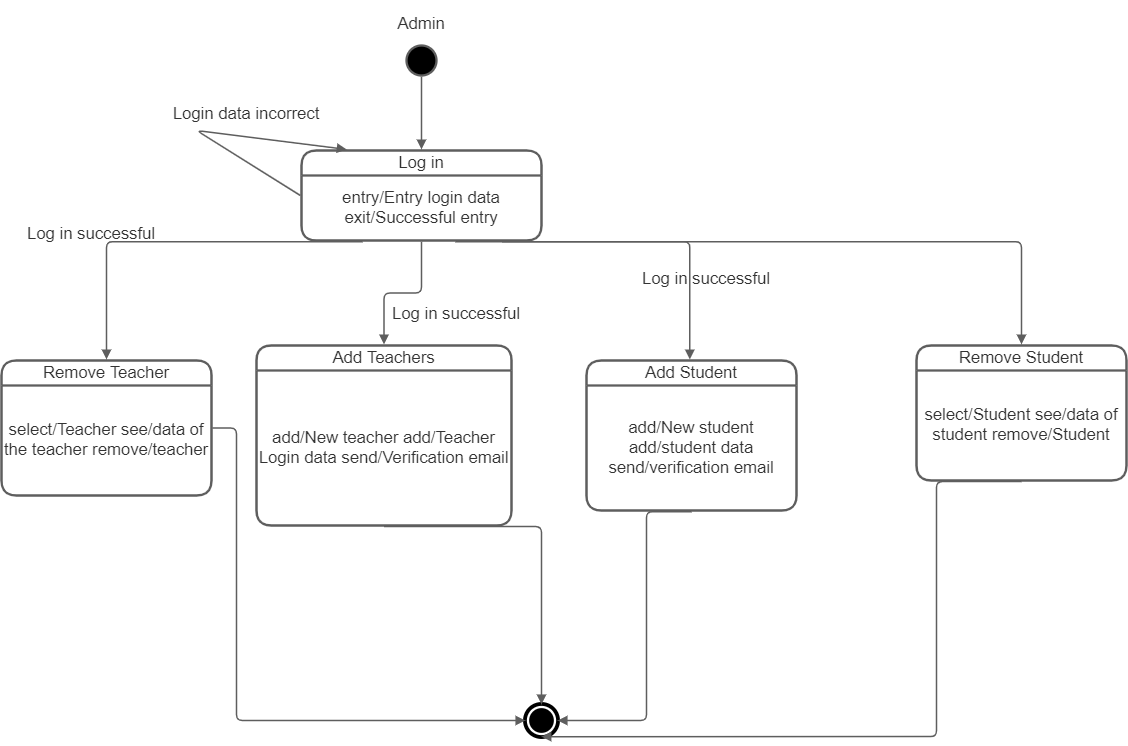

The diagram above was exported from draw.io. Its source (the exported page's mxGraphModel, read from the mxfile embedded in the PNG):
<mxGraphModel dx="1102" dy="614" grid="1" gridSize="10" guides="1" tooltips="1" connect="1" arrows="1" fold="1" page="1" pageScale="1" pageWidth="850" pageHeight="1100" math="0" shadow="0">
  <root>
    <mxCell id="0" />
    <mxCell id="1" parent="0" />
    <UserObject label="Log in successful " lucidchartObjectId="HpVH.Emqb6VZ" id="yE1H5nhkuCb9LJPKCwTv-1">
      <mxCell style="html=1;overflow=block;blockSpacing=1;whiteSpace=wrap;strokeColor=none;fillColor=none;whiteSpace=wrap;fontSize=16.7;fontColor=#333333;spacing=0;strokeWidth=1.5;" vertex="1" parent="1">
        <mxGeometry x="750" y="285" width="180" height="45" as="geometry" />
      </mxCell>
    </UserObject>
    <UserObject label="Login data incorrect" lucidchartObjectId="fgVH1Un1sDha" id="yE1H5nhkuCb9LJPKCwTv-2">
      <mxCell style="html=1;overflow=block;blockSpacing=1;whiteSpace=wrap;strokeColor=none;fillColor=none;whiteSpace=wrap;fontSize=16.7;fontColor=#333333;spacing=0;strokeWidth=1.5;" vertex="1" parent="1">
        <mxGeometry x="290" y="120" width="180" height="45" as="geometry" />
      </mxCell>
    </UserObject>
    <UserObject label="Log in successful" lucidchartObjectId="opVHo-1P7Hbe" id="yE1H5nhkuCb9LJPKCwTv-3">
      <mxCell style="html=1;overflow=block;blockSpacing=1;whiteSpace=wrap;strokeColor=none;fillColor=none;whiteSpace=wrap;fontSize=16.7;fontColor=#333333;spacing=0;strokeWidth=1.5;" vertex="1" parent="1">
        <mxGeometry x="135" y="240" width="180" height="45" as="geometry" />
      </mxCell>
    </UserObject>
    <UserObject label="Admin" lucidchartObjectId="tdVHhYEWLne4" id="yE1H5nhkuCb9LJPKCwTv-4">
      <mxCell style="html=1;overflow=block;blockSpacing=1;whiteSpace=wrap;strokeColor=none;fillColor=none;whiteSpace=wrap;fontSize=16.7;fontColor=#333333;spacing=0;strokeWidth=1.5;" vertex="1" parent="1">
        <mxGeometry x="465" y="30" width="180" height="45" as="geometry" />
      </mxCell>
    </UserObject>
    <UserObject label="Log in successful" lucidchartObjectId="tvVHm1n31sP_" id="yE1H5nhkuCb9LJPKCwTv-5">
      <mxCell style="html=1;overflow=block;blockSpacing=1;whiteSpace=wrap;strokeColor=none;fillColor=none;whiteSpace=wrap;fontSize=16.7;fontColor=#333333;spacing=0;strokeWidth=1.5;" vertex="1" parent="1">
        <mxGeometry x="500" y="320" width="180" height="45" as="geometry" />
      </mxCell>
    </UserObject>
    <UserObject label="" lucidchartObjectId="McVH8qyVU3TZ" id="yE1H5nhkuCb9LJPKCwTv-6">
      <mxCell style="html=1;overflow=block;blockSpacing=1;whiteSpace=wrap;ellipse;fillColor=#000000;whiteSpace=wrap;fontSize=13;spacing=0;strokeColor=#5e5e5e;strokeOpacity=100;rounded=1;absoluteArcSize=1;arcSize=9;strokeWidth=2.3;" vertex="1" parent="1">
        <mxGeometry x="540" y="75" width="30" height="30" as="geometry" />
      </mxCell>
    </UserObject>
    <mxCell id="yE1H5nhkuCb9LJPKCwTv-7" value="&lt;div style=&quot;display: flex; justify-content: center; text-align: center; align-items: baseline; font-size: 0; line-height: 1.25;margin-top: -2px;&quot;&gt;&lt;span&gt;&lt;span style=&quot;font-size:16.7px;color:#333333;&quot;&gt;Log in&lt;/span&gt;&lt;/span&gt;&lt;/div&gt;" style="swimlane;startSize=25;html=1;whiteSpace=wrap;container=1;collapsible=0;childLayout=stackLayout;resizeParent=1;dropTarget=0;rounded=1;arcSize=20;fontStyle=0;whiteSpace=wrap;overflow=block;blockSpacing=1;fontSize=13;spacing=0;strokeColor=#5e5e5e;strokeOpacity=100;strokeWidth=2.3;" vertex="1" parent="1">
      <mxGeometry x="435" y="180" width="240" height="90" as="geometry" />
    </mxCell>
    <mxCell id="yE1H5nhkuCb9LJPKCwTv-8" value="&lt;div style=&quot;display: flex; justify-content: center; text-align: center; align-items: baseline; font-size: 0; line-height: 1.25;margin-top: -2px;&quot;&gt;&lt;span&gt;&lt;span style=&quot;font-size:16.7px;color:#333333;&quot;&gt;entry/Entry login data exit/Successful entry&lt;/span&gt;&lt;/span&gt;&lt;/div&gt;" style="rounded=1;arcSize=20;strokeColor=none;fillColor=none;whiteSpace=wrap;overflow=block;blockSpacing=1;html=1;fontSize=13;spacing=0;strokeOpacity=100;strokeWidth=2.3;" vertex="1" parent="yE1H5nhkuCb9LJPKCwTv-7">
      <mxGeometry y="25" width="240" height="65" as="geometry" />
    </mxCell>
    <UserObject label="" lucidchartObjectId="3fVHdgwVpTmD" id="yE1H5nhkuCb9LJPKCwTv-9">
      <mxCell style="html=1;jettySize=18;whiteSpace=wrap;fontSize=13;strokeColor=#5E5E5E;strokeWidth=1.5;rounded=1;arcSize=12;edgeStyle=orthogonalEdgeStyle;startArrow=none;;endArrow=block;endFill=1;;exitX=0.5;exitY=1.038;exitPerimeter=0;entryX=0.5;entryY=-0.012;entryPerimeter=0;" edge="1" parent="1" source="yE1H5nhkuCb9LJPKCwTv-6" target="yE1H5nhkuCb9LJPKCwTv-7">
        <mxGeometry width="100" height="100" relative="1" as="geometry">
          <Array as="points" />
        </mxGeometry>
      </mxCell>
    </UserObject>
    <UserObject label="" lucidchartObjectId="cgVHmYYp0EvO" id="yE1H5nhkuCb9LJPKCwTv-10">
      <mxCell style="html=1;jettySize=18;whiteSpace=wrap;fontSize=13;strokeColor=#5E5E5E;strokeWidth=1.5;rounded=1;arcSize=12;edgeStyle=orthogonalEdgeStyle;startArrow=none;;endArrow=block;endFill=1;;exitX=-0.005;exitY=0.5;exitPerimeter=0;entryX=0.188;entryY=-0.012;entryPerimeter=0;" edge="1" parent="1" source="yE1H5nhkuCb9LJPKCwTv-7" target="yE1H5nhkuCb9LJPKCwTv-7">
        <mxGeometry width="100" height="100" relative="1" as="geometry">
          <Array as="points">
            <mxPoint x="330" y="160" />
          </Array>
        </mxGeometry>
      </mxCell>
    </UserObject>
    <UserObject label="" lucidchartObjectId="ajVHT0Dq-a1t" id="yE1H5nhkuCb9LJPKCwTv-11">
      <mxCell style="html=1;jettySize=18;whiteSpace=wrap;fontSize=13;strokeColor=#5E5E5E;strokeWidth=1.5;rounded=1;arcSize=12;edgeStyle=orthogonalEdgeStyle;startArrow=none;;endArrow=block;endFill=1;;exitX=0.5;exitY=1.013;exitPerimeter=0;entryX=0.5;entryY=-0.006;entryPerimeter=0;" edge="1" parent="1" source="yE1H5nhkuCb9LJPKCwTv-7" target="yE1H5nhkuCb9LJPKCwTv-13">
        <mxGeometry width="100" height="100" relative="1" as="geometry">
          <Array as="points" />
        </mxGeometry>
      </mxCell>
    </UserObject>
    <UserObject label="" lucidchartObjectId="rjVHNuMmbMLQ" id="yE1H5nhkuCb9LJPKCwTv-12">
      <mxCell style="html=1;jettySize=18;whiteSpace=wrap;fontSize=13;strokeColor=#5E5E5E;strokeWidth=1.5;rounded=1;arcSize=12;edgeStyle=orthogonalEdgeStyle;startArrow=none;;endArrow=block;endFill=1;;exitX=0.642;exitY=1.013;exitPerimeter=0;entryX=0.492;entryY=-0.007;entryPerimeter=0;" edge="1" parent="1" source="yE1H5nhkuCb9LJPKCwTv-7" target="yE1H5nhkuCb9LJPKCwTv-15">
        <mxGeometry width="100" height="100" relative="1" as="geometry">
          <Array as="points" />
        </mxGeometry>
      </mxCell>
    </UserObject>
    <mxCell id="yE1H5nhkuCb9LJPKCwTv-13" value="&lt;div style=&quot;display: flex; justify-content: center; text-align: center; align-items: baseline; font-size: 0; line-height: 1.25;margin-top: -2px;&quot;&gt;&lt;span&gt;&lt;span style=&quot;font-size:16.7px;color:#333333;&quot;&gt;Add Teachers&lt;/span&gt;&lt;/span&gt;&lt;/div&gt;" style="swimlane;startSize=25;html=1;whiteSpace=wrap;container=1;collapsible=0;childLayout=stackLayout;resizeParent=1;dropTarget=0;rounded=1;arcSize=20;fontStyle=0;whiteSpace=wrap;overflow=block;blockSpacing=1;fontSize=13;spacing=0;strokeColor=#5e5e5e;strokeOpacity=100;strokeWidth=2.3;" vertex="1" parent="1">
      <mxGeometry x="390" y="375" width="255" height="180" as="geometry" />
    </mxCell>
    <mxCell id="yE1H5nhkuCb9LJPKCwTv-14" value="&lt;div style=&quot;display: flex; justify-content: center; text-align: center; align-items: baseline; font-size: 0; line-height: 1.25;margin-top: -2px;&quot;&gt;&lt;span&gt;&lt;span style=&quot;font-size:16.7px;color:#333333;&quot;&gt;add/New teacher add/Teacher Login data send/Verification email&lt;/span&gt;&lt;/span&gt;&lt;/div&gt;" style="rounded=1;arcSize=20;strokeColor=none;fillColor=none;whiteSpace=wrap;overflow=block;blockSpacing=1;html=1;fontSize=13;spacing=0;strokeOpacity=100;strokeWidth=2.3;" vertex="1" parent="yE1H5nhkuCb9LJPKCwTv-13">
      <mxGeometry y="25" width="255" height="155" as="geometry" />
    </mxCell>
    <mxCell id="yE1H5nhkuCb9LJPKCwTv-15" value="&lt;div style=&quot;display: flex; justify-content: center; text-align: center; align-items: baseline; font-size: 0; line-height: 1.25;margin-top: -2px;&quot;&gt;&lt;span&gt;&lt;span style=&quot;font-size:16.7px;color:#333333;&quot;&gt;Add Student&lt;/span&gt;&lt;/span&gt;&lt;/div&gt;" style="swimlane;startSize=25;html=1;whiteSpace=wrap;container=1;collapsible=0;childLayout=stackLayout;resizeParent=1;dropTarget=0;rounded=1;arcSize=20;fontStyle=0;whiteSpace=wrap;overflow=block;blockSpacing=1;fontSize=13;spacing=0;strokeColor=#5e5e5e;strokeOpacity=100;strokeWidth=2.3;" vertex="1" parent="1">
      <mxGeometry x="720" y="390" width="210" height="150" as="geometry" />
    </mxCell>
    <mxCell id="yE1H5nhkuCb9LJPKCwTv-16" value="&lt;div style=&quot;display: flex; justify-content: center; text-align: center; align-items: baseline; font-size: 0; line-height: 1.25;margin-top: -2px;&quot;&gt;&lt;span&gt;&lt;span style=&quot;font-size:16.7px;color:#333333;&quot;&gt;add/New student add/student data send/verification email&lt;/span&gt;&lt;/span&gt;&lt;/div&gt;" style="rounded=1;arcSize=20;strokeColor=none;fillColor=none;whiteSpace=wrap;overflow=block;blockSpacing=1;html=1;fontSize=13;spacing=0;strokeOpacity=100;strokeWidth=2.3;" vertex="1" parent="yE1H5nhkuCb9LJPKCwTv-15">
      <mxGeometry y="25" width="210" height="125" as="geometry" />
    </mxCell>
    <mxCell id="yE1H5nhkuCb9LJPKCwTv-17" value="&lt;div style=&quot;display: flex; justify-content: center; text-align: center; align-items: baseline; font-size: 0; line-height: 1.25;margin-top: -2px;&quot;&gt;&lt;span&gt;&lt;span style=&quot;font-size:16.7px;color:#333333;&quot;&gt;Remove Teacher&lt;/span&gt;&lt;/span&gt;&lt;/div&gt;" style="swimlane;startSize=25;html=1;whiteSpace=wrap;container=1;collapsible=0;childLayout=stackLayout;resizeParent=1;dropTarget=0;rounded=1;arcSize=20;fontStyle=0;whiteSpace=wrap;overflow=block;blockSpacing=1;fontSize=13;spacing=0;strokeColor=#5e5e5e;strokeOpacity=100;strokeWidth=2.3;" vertex="1" parent="1">
      <mxGeometry x="135" y="390" width="210" height="135" as="geometry" />
    </mxCell>
    <mxCell id="yE1H5nhkuCb9LJPKCwTv-18" value="&lt;div style=&quot;display: flex; justify-content: center; text-align: center; align-items: baseline; font-size: 0; line-height: 1.25;margin-top: -2px;&quot;&gt;&lt;span&gt;&lt;span style=&quot;font-size:16.7px;color:#333333;&quot;&gt;select/Teacher see/data of the teacher remove/teacher&lt;/span&gt;&lt;/span&gt;&lt;/div&gt;" style="rounded=1;arcSize=20;strokeColor=none;fillColor=none;whiteSpace=wrap;overflow=block;blockSpacing=1;html=1;fontSize=13;spacing=0;strokeOpacity=100;strokeWidth=2.3;" vertex="1" parent="yE1H5nhkuCb9LJPKCwTv-17">
      <mxGeometry y="25" width="210" height="110" as="geometry" />
    </mxCell>
    <UserObject label="" lucidchartObjectId="RuVHpccr3f_r" id="yE1H5nhkuCb9LJPKCwTv-19">
      <mxCell style="html=1;jettySize=18;whiteSpace=wrap;fontSize=13;strokeColor=#5E5E5E;strokeWidth=1.5;rounded=1;arcSize=12;edgeStyle=orthogonalEdgeStyle;startArrow=none;;endArrow=block;endFill=1;;exitX=0.254;exitY=1.013;exitPerimeter=0;entryX=0.5;entryY=-0.008;entryPerimeter=0;" edge="1" parent="1" source="yE1H5nhkuCb9LJPKCwTv-7" target="yE1H5nhkuCb9LJPKCwTv-17">
        <mxGeometry width="100" height="100" relative="1" as="geometry">
          <Array as="points" />
        </mxGeometry>
      </mxCell>
    </UserObject>
    <mxCell id="yE1H5nhkuCb9LJPKCwTv-20" value="&lt;div style=&quot;display: flex; justify-content: center; text-align: center; align-items: baseline; font-size: 0; line-height: 1.25;margin-top: -2px;&quot;&gt;&lt;span&gt;&lt;span style=&quot;font-size:16.7px;color:#333333;&quot;&gt;Remove Student&lt;/span&gt;&lt;/span&gt;&lt;/div&gt;" style="swimlane;startSize=25;html=1;whiteSpace=wrap;container=1;collapsible=0;childLayout=stackLayout;resizeParent=1;dropTarget=0;rounded=1;arcSize=20;fontStyle=0;whiteSpace=wrap;overflow=block;blockSpacing=1;fontSize=13;spacing=0;strokeColor=#5e5e5e;strokeOpacity=100;strokeWidth=2.3;" vertex="1" parent="1">
      <mxGeometry x="1050" y="375" width="210" height="135" as="geometry" />
    </mxCell>
    <mxCell id="yE1H5nhkuCb9LJPKCwTv-21" value="&lt;div style=&quot;display: flex; justify-content: center; text-align: center; align-items: baseline; font-size: 0; line-height: 1.25;margin-top: -2px;&quot;&gt;&lt;span&gt;&lt;span style=&quot;font-size:16.7px;color:#333333;&quot;&gt;select/Student see/data of student remove/Student&lt;/span&gt;&lt;/span&gt;&lt;/div&gt;" style="rounded=1;arcSize=20;strokeColor=none;fillColor=none;whiteSpace=wrap;overflow=block;blockSpacing=1;html=1;fontSize=13;spacing=0;strokeOpacity=100;strokeWidth=2.3;" vertex="1" parent="yE1H5nhkuCb9LJPKCwTv-20">
      <mxGeometry y="25" width="210" height="110" as="geometry" />
    </mxCell>
    <UserObject label="" lucidchartObjectId="qxVHwiJI7t.~" id="yE1H5nhkuCb9LJPKCwTv-22">
      <mxCell style="html=1;jettySize=18;whiteSpace=wrap;fontSize=13;strokeColor=#5E5E5E;strokeWidth=1.5;rounded=1;arcSize=12;edgeStyle=orthogonalEdgeStyle;startArrow=none;;endArrow=block;endFill=1;;exitX=0.838;exitY=1.013;exitPerimeter=0;entryX=0.5;entryY=-0.008;entryPerimeter=0;" edge="1" parent="1" source="yE1H5nhkuCb9LJPKCwTv-7" target="yE1H5nhkuCb9LJPKCwTv-20">
        <mxGeometry width="100" height="100" relative="1" as="geometry">
          <Array as="points" />
        </mxGeometry>
      </mxCell>
    </UserObject>
    <UserObject label="" lucidchartObjectId="mCVHoN705KaK" id="yE1H5nhkuCb9LJPKCwTv-23">
      <mxCell style="html=1;overflow=block;blockSpacing=1;whiteSpace=wrap;shape=mxgraph.bpmn.shape;outline=end;symbol=terminate;strokeColor=#000000;fillColor=#ffffff;whiteSpace=wrap;fontSize=13;spacing=0;strokeOpacity=100;rounded=1;absoluteArcSize=1;arcSize=9;strokeWidth=2.3;" vertex="1" parent="1">
        <mxGeometry x="660" y="735" width="30" height="30" as="geometry" />
      </mxCell>
    </UserObject>
    <UserObject label="" lucidchartObjectId="qCVHKVvhj9eC" id="yE1H5nhkuCb9LJPKCwTv-24">
      <mxCell style="html=1;jettySize=18;whiteSpace=wrap;fontSize=13;strokeColor=#5E5E5E;strokeWidth=1.5;rounded=1;arcSize=12;edgeStyle=orthogonalEdgeStyle;startArrow=none;;endArrow=block;endFill=1;;exitX=1.005;exitY=0.5;exitPerimeter=0;entryX=-0.038;entryY=0.5;entryPerimeter=0;" edge="1" parent="1" source="yE1H5nhkuCb9LJPKCwTv-17" target="yE1H5nhkuCb9LJPKCwTv-23">
        <mxGeometry width="100" height="100" relative="1" as="geometry">
          <Array as="points">
            <mxPoint x="370" y="458" />
            <mxPoint x="370" y="750" />
          </Array>
        </mxGeometry>
      </mxCell>
    </UserObject>
    <UserObject label="" lucidchartObjectId="zCVHdJfbatIl" id="yE1H5nhkuCb9LJPKCwTv-25">
      <mxCell style="html=1;jettySize=18;whiteSpace=wrap;fontSize=13;strokeColor=#5E5E5E;strokeWidth=1.5;rounded=1;arcSize=12;edgeStyle=orthogonalEdgeStyle;startArrow=none;;endArrow=block;endFill=1;;exitX=0.5;exitY=1.006;exitPerimeter=0;entryX=0.5;entryY=-0.038;entryPerimeter=0;" edge="1" parent="1" source="yE1H5nhkuCb9LJPKCwTv-13" target="yE1H5nhkuCb9LJPKCwTv-23">
        <mxGeometry width="100" height="100" relative="1" as="geometry">
          <Array as="points" />
        </mxGeometry>
      </mxCell>
    </UserObject>
    <UserObject label="" lucidchartObjectId="CCVHY9rdkrvm" id="yE1H5nhkuCb9LJPKCwTv-26">
      <mxCell style="html=1;jettySize=18;whiteSpace=wrap;fontSize=13;strokeColor=#5E5E5E;strokeWidth=1.5;rounded=1;arcSize=12;edgeStyle=orthogonalEdgeStyle;startArrow=none;;endArrow=block;endFill=1;;exitX=0.5;exitY=1.008;exitPerimeter=0;entryX=1.038;entryY=0.5;entryPerimeter=0;" edge="1" parent="1" source="yE1H5nhkuCb9LJPKCwTv-15" target="yE1H5nhkuCb9LJPKCwTv-23">
        <mxGeometry width="100" height="100" relative="1" as="geometry">
          <Array as="points">
            <mxPoint x="780" y="541" />
            <mxPoint x="780" y="750" />
          </Array>
        </mxGeometry>
      </mxCell>
    </UserObject>
    <UserObject label="" lucidchartObjectId="ICVHZzn~gm7L" id="yE1H5nhkuCb9LJPKCwTv-27">
      <mxCell style="html=1;jettySize=18;whiteSpace=wrap;fontSize=13;strokeColor=#5E5E5E;strokeWidth=1.5;rounded=1;arcSize=12;edgeStyle=orthogonalEdgeStyle;startArrow=none;;endArrow=block;endFill=1;;exitX=0.5;exitY=1.008;exitPerimeter=0;entryX=0.5;entryY=1.038;entryPerimeter=0;" edge="1" parent="1" source="yE1H5nhkuCb9LJPKCwTv-20" target="yE1H5nhkuCb9LJPKCwTv-23">
        <mxGeometry width="100" height="100" relative="1" as="geometry">
          <Array as="points">
            <mxPoint x="1070" y="511" />
            <mxPoint x="1070" y="766" />
          </Array>
        </mxGeometry>
      </mxCell>
    </UserObject>
  </root>
</mxGraphModel>